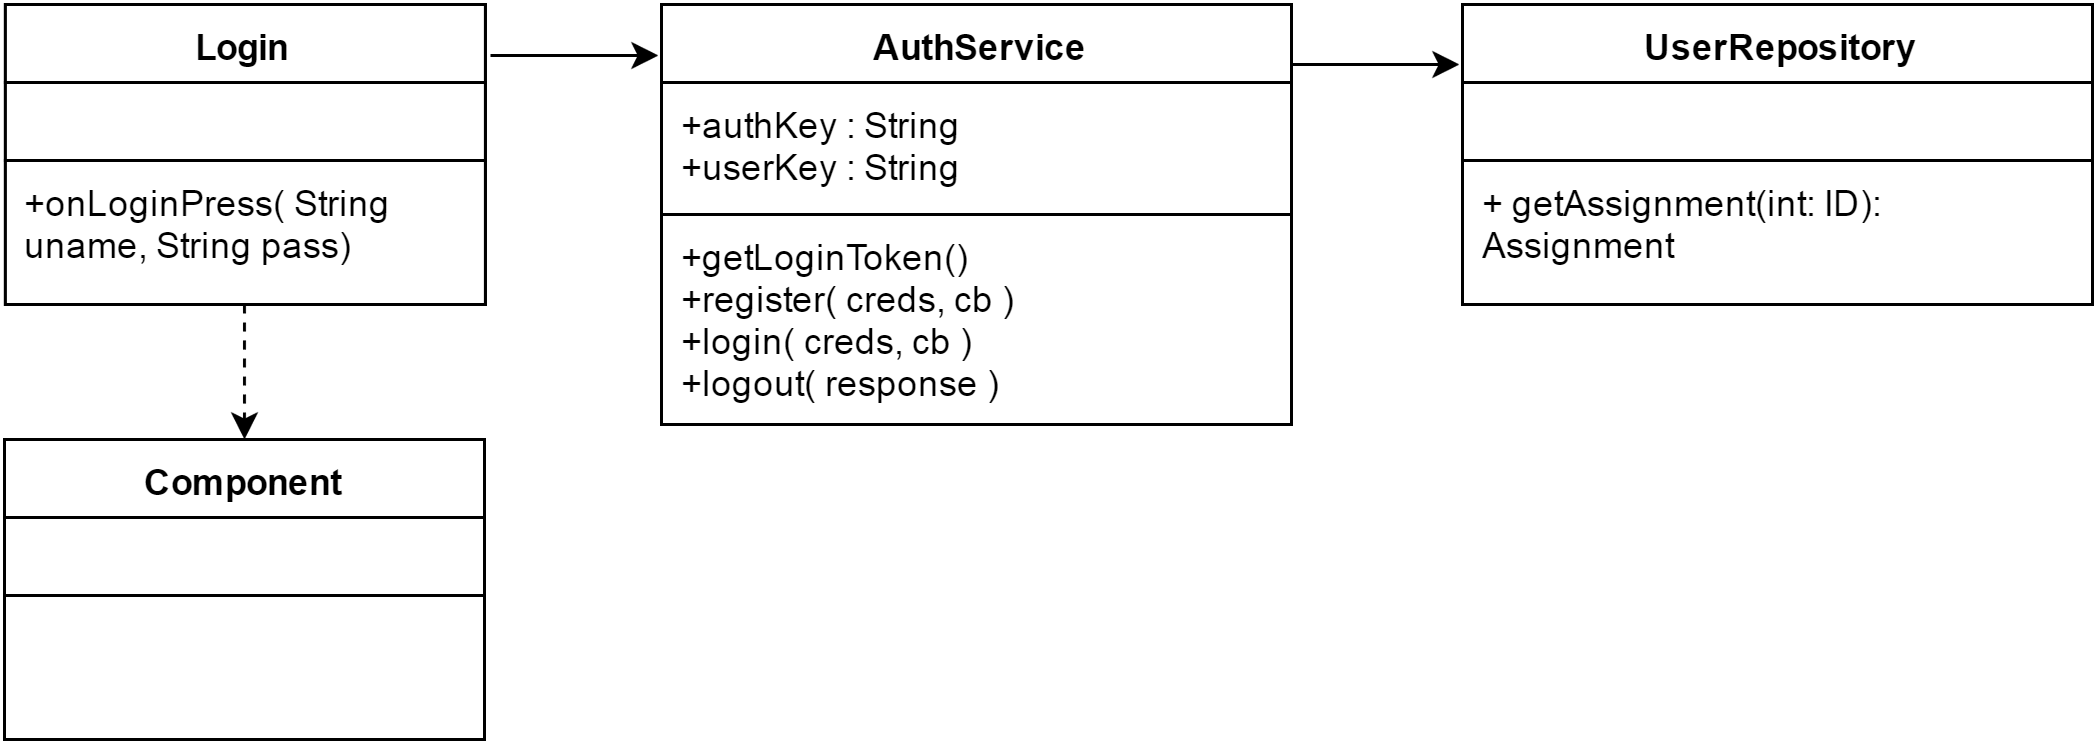

The diagram above was exported from draw.io. Its source (the exported page's mxGraphModel, read from the mxfile embedded in the PNG):
<mxGraphModel dx="842" dy="680" grid="1" gridSize="10" guides="1" tooltips="1" connect="1" arrows="1" fold="1" page="0" pageScale="1" pageWidth="850" pageHeight="1100" background="#ffffff" math="0" shadow="0">
  <root>
    <mxCell id="0" />
    <mxCell id="1" parent="0" />
    <mxCell id="2" value="UserRepository" style="swimlane;html=1;fontStyle=1;align=center;verticalAlign=top;childLayout=stackLayout;horizontal=1;startSize=26;horizontalStack=0;resizeParent=1;resizeLast=0;collapsible=0;marginBottom=0;swimlaneFillColor=#ffffff;fillColor=#ffffff;strokeColor=#000000;" vertex="1" parent="1">
      <mxGeometry x="2007" y="710" width="210" height="100" as="geometry" />
    </mxCell>
    <mxCell id="3" value="" style="text;html=1;align=left;verticalAlign=top;spacingLeft=4;spacingRight=4;whiteSpace=wrap;overflow=hidden;rotatable=0;points=[[0,0.5],[1,0.5]];portConstraint=eastwest;fillColor=#ffffff;strokeColor=#000000;" vertex="1" parent="2">
      <mxGeometry y="26" width="210" height="26" as="geometry" />
    </mxCell>
    <mxCell id="4" value="+&amp;nbsp;&lt;span&gt;getAssignment(&lt;/span&gt;&lt;span&gt;int: ID): Assignment&lt;/span&gt;" style="text;html=1;align=left;verticalAlign=top;spacingLeft=4;spacingRight=4;whiteSpace=wrap;overflow=hidden;rotatable=0;points=[[0,0.5],[1,0.5]];portConstraint=eastwest;fillColor=#ffffff;strokeColor=#000000;" vertex="1" parent="2">
      <mxGeometry y="52" width="210" height="48" as="geometry" />
    </mxCell>
    <mxCell id="5" value="" style="text;html=1;align=left;verticalAlign=top;spacingLeft=4;spacingRight=4;whiteSpace=wrap;overflow=hidden;rotatable=0;points=[[0,0.5],[1,0.5]];portConstraint=eastwest;fillColor=#ffffff;strokeColor=#000000;" vertex="1" parent="1">
      <mxGeometry x="2007" y="736" width="210" height="26" as="geometry" />
    </mxCell>
    <mxCell id="6" value="+&amp;nbsp;&lt;span&gt;getAssignment(&lt;/span&gt;&lt;span&gt;int: ID): Assignment&lt;/span&gt;" style="text;html=1;align=left;verticalAlign=top;spacingLeft=4;spacingRight=4;whiteSpace=wrap;overflow=hidden;rotatable=0;points=[[0,0.5],[1,0.5]];portConstraint=eastwest;fillColor=#ffffff;strokeColor=#000000;" vertex="1" parent="1">
      <mxGeometry x="2007" y="762" width="210" height="48" as="geometry" />
    </mxCell>
    <mxCell id="7" style="edgeStyle=orthogonalEdgeStyle;rounded=0;html=1;entryX=0.5;entryY=0;shadow=0;endArrow=classic;endFill=1;jettySize=auto;orthogonalLoop=1;dashed=1;" edge="1" source="8" target="19" parent="1">
      <mxGeometry x="1601" y="810" as="geometry" />
    </mxCell>
    <mxCell id="8" value="Login" style="swimlane;html=1;fontStyle=1;align=center;verticalAlign=top;childLayout=stackLayout;horizontal=1;startSize=26;horizontalStack=0;resizeParent=1;resizeLast=0;collapsible=0;marginBottom=0;swimlaneFillColor=#ffffff;fillColor=#ffffff;strokeColor=#000000;" vertex="1" parent="1">
      <mxGeometry x="1521.2987012705528" y="710" width="160" height="100" as="geometry" />
    </mxCell>
    <mxCell id="9" value="" style="text;html=1;align=left;verticalAlign=top;spacingLeft=4;spacingRight=4;whiteSpace=wrap;overflow=hidden;rotatable=0;points=[[0,0.5],[1,0.5]];portConstraint=eastwest;fillColor=#ffffff;strokeColor=#000000;" vertex="1" parent="8">
      <mxGeometry y="26" width="160" height="26" as="geometry" />
    </mxCell>
    <mxCell id="10" value="+onLoginPress( String uname, String pass)" style="text;html=1;align=left;verticalAlign=top;spacingLeft=4;spacingRight=4;whiteSpace=wrap;overflow=hidden;rotatable=0;points=[[0,0.5],[1,0.5]];portConstraint=eastwest;fillColor=#ffffff;strokeColor=#000000;" vertex="1" parent="8">
      <mxGeometry y="52" width="160" height="48" as="geometry" />
    </mxCell>
    <mxCell id="11" value="" style="text;html=1;align=left;verticalAlign=top;spacingLeft=4;spacingRight=4;whiteSpace=wrap;overflow=hidden;rotatable=0;points=[[0,0.5],[1,0.5]];portConstraint=eastwest;fillColor=#ffffff;strokeColor=#000000;" vertex="1" parent="1">
      <mxGeometry x="1521.2987012705528" y="736" width="160" height="26" as="geometry" />
    </mxCell>
    <mxCell id="12" value="+onLoginPress( String uname, String pass)" style="text;html=1;align=left;verticalAlign=top;spacingLeft=4;spacingRight=4;whiteSpace=wrap;overflow=hidden;rotatable=0;points=[[0,0.5],[1,0.5]];portConstraint=eastwest;fillColor=#ffffff;strokeColor=#000000;" vertex="1" parent="1">
      <mxGeometry x="1521.2987012705528" y="762" width="160" height="48" as="geometry" />
    </mxCell>
    <mxCell id="13" value="AuthService" style="swimlane;html=1;fontStyle=1;align=center;verticalAlign=top;childLayout=stackLayout;horizontal=1;startSize=26;horizontalStack=0;resizeParent=1;resizeLast=0;collapsible=0;marginBottom=0;swimlaneFillColor=#ffffff;fillColor=#ffffff;strokeColor=#000000;" vertex="1" parent="1">
      <mxGeometry x="1740" y="710" width="210" height="140" as="geometry" />
    </mxCell>
    <mxCell id="14" value="+authKey : String&lt;div&gt;+userKey : String&lt;/div&gt;" style="text;html=1;align=left;verticalAlign=top;spacingLeft=4;spacingRight=4;whiteSpace=wrap;overflow=hidden;rotatable=0;points=[[0,0.5],[1,0.5]];portConstraint=eastwest;fillColor=#ffffff;strokeColor=#000000;" vertex="1" parent="13">
      <mxGeometry y="26" width="210" height="44" as="geometry" />
    </mxCell>
    <mxCell id="15" value="+getLoginToken()&lt;div&gt;+register( creds, cb )&lt;/div&gt;&lt;div&gt;+login( creds, cb )&lt;/div&gt;&lt;div&gt;+logout( response )&lt;/div&gt;" style="text;html=1;align=left;verticalAlign=top;spacingLeft=4;spacingRight=4;whiteSpace=wrap;overflow=hidden;rotatable=0;points=[[0,0.5],[1,0.5]];portConstraint=eastwest;fillColor=#ffffff;strokeColor=#000000;" vertex="1" parent="13">
      <mxGeometry y="70" width="210" height="70" as="geometry" />
    </mxCell>
    <mxCell id="16" value="+authKey : String&lt;div&gt;+userKey : String&lt;/div&gt;" style="text;html=1;align=left;verticalAlign=top;spacingLeft=4;spacingRight=4;whiteSpace=wrap;overflow=hidden;rotatable=0;points=[[0,0.5],[1,0.5]];portConstraint=eastwest;fillColor=#ffffff;strokeColor=#000000;" vertex="1" parent="1">
      <mxGeometry x="1740" y="736" width="210" height="44" as="geometry" />
    </mxCell>
    <mxCell id="17" value="+getLoginToken()&lt;div&gt;+register( creds, cb )&lt;/div&gt;&lt;div&gt;+login( creds, cb )&lt;/div&gt;&lt;div&gt;+logout( response )&lt;/div&gt;" style="text;html=1;align=left;verticalAlign=top;spacingLeft=4;spacingRight=4;whiteSpace=wrap;overflow=hidden;rotatable=0;points=[[0,0.5],[1,0.5]];portConstraint=eastwest;fillColor=#ffffff;strokeColor=#000000;" vertex="1" parent="1">
      <mxGeometry x="1740" y="780" width="210" height="70" as="geometry" />
    </mxCell>
    <mxCell id="18" value="" style="endArrow=classic;html=1;shadow=0;exitX=1.012;exitY=0.167;exitPerimeter=0;entryX=-0.003;entryY=0.119;entryPerimeter=0;" edge="1" source="8" target="13" parent="1">
      <mxGeometry x="1683" y="727" width="50" height="50" as="geometry">
        <mxPoint x="1690" y="760" as="sourcePoint" />
        <mxPoint x="1747" y="730" as="targetPoint" />
      </mxGeometry>
    </mxCell>
    <mxCell id="19" value="Component" style="swimlane;html=1;fontStyle=1;align=center;verticalAlign=top;childLayout=stackLayout;horizontal=1;startSize=26;horizontalStack=0;resizeParent=1;resizeLast=0;collapsible=0;marginBottom=0;swimlaneFillColor=#ffffff;fillColor=#ffffff;strokeColor=#000000;" vertex="1" parent="1">
      <mxGeometry x="1521" y="855" width="160" height="100" as="geometry" />
    </mxCell>
    <mxCell id="20" value="" style="text;html=1;align=left;verticalAlign=top;spacingLeft=4;spacingRight=4;whiteSpace=wrap;overflow=hidden;rotatable=0;points=[[0,0.5],[1,0.5]];portConstraint=eastwest;fillColor=#ffffff;strokeColor=#000000;" vertex="1" parent="19">
      <mxGeometry y="26" width="160" height="26" as="geometry" />
    </mxCell>
    <mxCell id="21" value="" style="text;html=1;align=left;verticalAlign=top;spacingLeft=4;spacingRight=4;whiteSpace=wrap;overflow=hidden;rotatable=0;points=[[0,0.5],[1,0.5]];portConstraint=eastwest;fillColor=#ffffff;strokeColor=#000000;" vertex="1" parent="19">
      <mxGeometry y="52" width="160" height="48" as="geometry" />
    </mxCell>
    <mxCell id="22" value="" style="text;html=1;align=left;verticalAlign=top;spacingLeft=4;spacingRight=4;whiteSpace=wrap;overflow=hidden;rotatable=0;points=[[0,0.5],[1,0.5]];portConstraint=eastwest;fillColor=#ffffff;strokeColor=#000000;" vertex="1" parent="1">
      <mxGeometry x="1521" y="881" width="160" height="26" as="geometry" />
    </mxCell>
    <mxCell id="23" value="" style="text;html=1;align=left;verticalAlign=top;spacingLeft=4;spacingRight=4;whiteSpace=wrap;overflow=hidden;rotatable=0;points=[[0,0.5],[1,0.5]];portConstraint=eastwest;fillColor=#ffffff;strokeColor=#000000;" vertex="1" parent="1">
      <mxGeometry x="1521" y="907" width="160" height="48" as="geometry" />
    </mxCell>
    <mxCell id="24" value="" style="endArrow=classic;html=1;shadow=0;exitX=1.012;exitY=0.167;exitPerimeter=0;entryX=-0.003;entryY=0.119;entryPerimeter=0;" edge="1" parent="1">
      <mxGeometry x="1950" y="730" width="50" height="50" as="geometry">
        <mxPoint x="1950" y="730" as="sourcePoint" />
        <mxPoint x="2006" y="730" as="targetPoint" />
      </mxGeometry>
    </mxCell>
  </root>
</mxGraphModel>